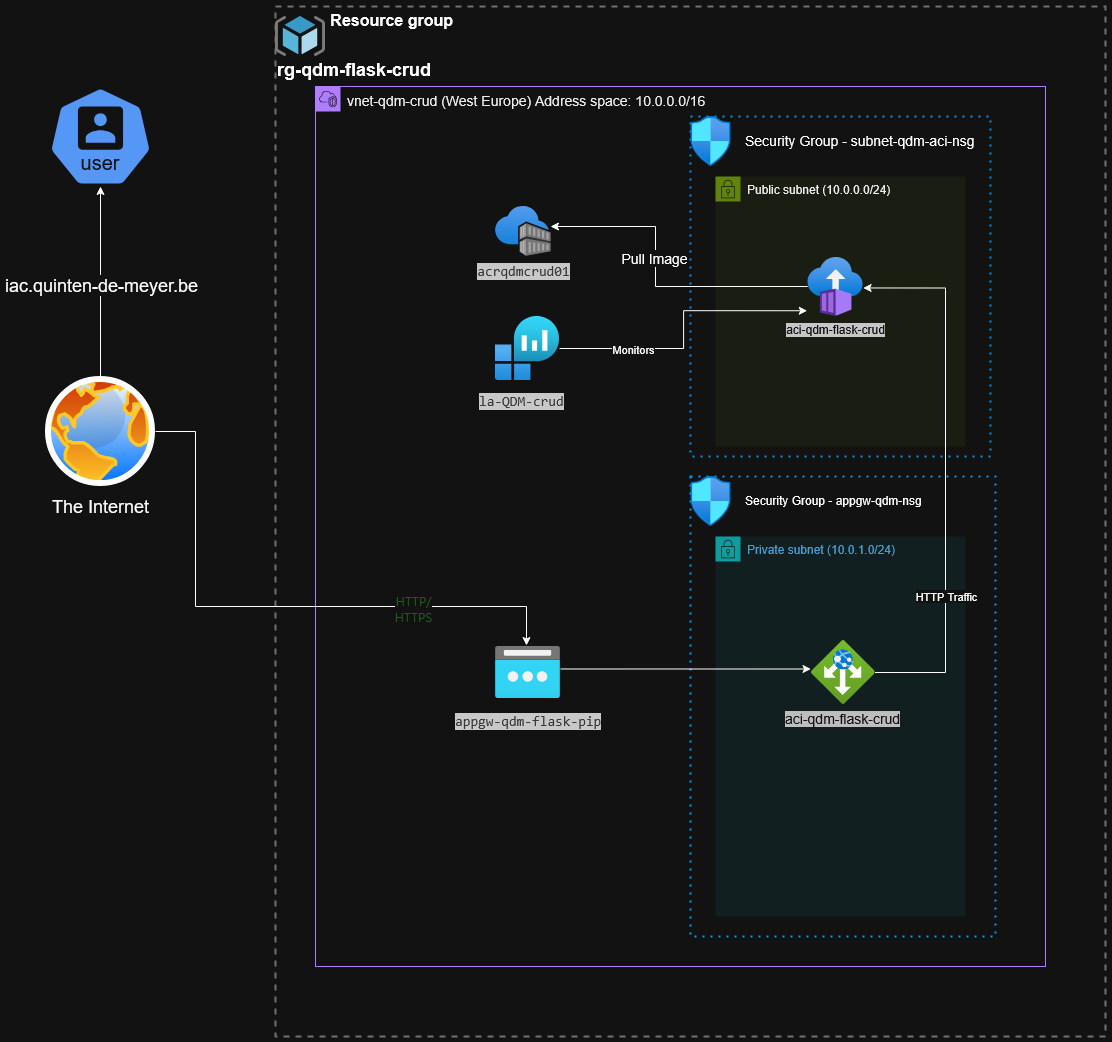

The diagram above was exported from draw.io. Its source (the exported page's mxGraphModel, read from the mxfile embedded in the PNG):
<mxGraphModel dx="2074" dy="1106" grid="1" gridSize="10" guides="1" tooltips="1" connect="1" arrows="1" fold="1" page="1" pageScale="1" pageWidth="1600" pageHeight="900" math="0" shadow="0">
  <root>
    <mxCell id="0" />
    <mxCell id="1" parent="0" />
    <mxCell id="MirEm1wEJjVIJXerV1NE-1" value="&lt;div&gt;&lt;span style=&quot;white-space: pre;&quot;&gt;&#09;&lt;/span&gt;&lt;span style=&quot;white-space: pre;&quot;&gt;&#09;&lt;/span&gt;&lt;b&gt;&lt;font style=&quot;font-size: 16px;&quot;&gt;Resource group&lt;/font&gt;&lt;/b&gt;&lt;/div&gt;&lt;div&gt;&lt;br&gt;&lt;/div&gt;&lt;h2 aria-describedby=&quot;d19938d0-86bf-49f7-952b-406e2351a05f&quot; id=&quot;d19938d0-86bf-49f7-952b-406e2351a060&quot; class=&quot;fxs-blade-title-titleText msportalfx-tooltip-overflow&quot;&gt;rg-qdm-flask-crud&lt;span id=&quot;_weave_e_433&quot; class=&quot;msportalfx-font-regular&quot;&gt;&lt;/span&gt;&lt;/h2&gt;" style="fontStyle=0;verticalAlign=top;align=left;spacingTop=-2;fillColor=none;rounded=0;whiteSpace=wrap;html=1;strokeColor=#919191;strokeWidth=2;dashed=1;container=1;collapsible=0;expand=0;recursiveResize=0;" vertex="1" parent="1">
      <mxGeometry x="290" y="130" width="830" height="1030" as="geometry" />
    </mxCell>
    <mxCell id="MirEm1wEJjVIJXerV1NE-6" value="Private subnet (10.0.1.0/24)" style="points=[[0,0],[0.25,0],[0.5,0],[0.75,0],[1,0],[1,0.25],[1,0.5],[1,0.75],[1,1],[0.75,1],[0.5,1],[0.25,1],[0,1],[0,0.75],[0,0.5],[0,0.25]];outlineConnect=0;gradientColor=none;html=1;whiteSpace=wrap;fontSize=12;fontStyle=0;container=1;pointerEvents=0;collapsible=0;recursiveResize=0;shape=mxgraph.aws4.group;grIcon=mxgraph.aws4.group_security_group;grStroke=0;strokeColor=#00A4A6;fillColor=#E6F6F7;verticalAlign=top;align=left;spacingLeft=30;fontColor=#147EBA;dashed=0;" vertex="1" parent="MirEm1wEJjVIJXerV1NE-1">
      <mxGeometry x="440" y="530" width="250" height="380" as="geometry" />
    </mxCell>
    <mxCell id="MirEm1wEJjVIJXerV1NE-2" value="" style="image;sketch=0;aspect=fixed;html=1;points=[];align=center;fontSize=12;image=img/lib/mscae/ResourceGroup.svg;" vertex="1" parent="MirEm1wEJjVIJXerV1NE-1">
      <mxGeometry y="10" width="50" height="40" as="geometry" />
    </mxCell>
    <mxCell id="MirEm1wEJjVIJXerV1NE-3" value="&lt;font style=&quot;font-size: 14px;&quot;&gt;&lt;span style=&quot;color: rgb(0, 0, 0);&quot;&gt;vnet-qdm-crud (West Europe) Address space: 10.0.0.0/16&lt;/span&gt;&lt;/font&gt;" style="points=[[0,0],[0.25,0],[0.5,0],[0.75,0],[1,0],[1,0.25],[1,0.5],[1,0.75],[1,1],[0.75,1],[0.5,1],[0.25,1],[0,1],[0,0.75],[0,0.5],[0,0.25]];outlineConnect=0;gradientColor=none;html=1;whiteSpace=wrap;fontSize=12;fontStyle=0;container=1;pointerEvents=0;collapsible=0;recursiveResize=0;shape=mxgraph.aws4.group;grIcon=mxgraph.aws4.group_vpc2;strokeColor=#8C4FFF;fillColor=none;verticalAlign=top;align=left;spacingLeft=30;fontColor=#AAB7B8;dashed=0;" vertex="1" parent="MirEm1wEJjVIJXerV1NE-1">
      <mxGeometry x="40" y="80" width="730" height="880" as="geometry" />
    </mxCell>
    <mxCell id="MirEm1wEJjVIJXerV1NE-7" value="" style="container=1;collapsible=0;expand=0;recursiveResize=0;html=1;whiteSpace=wrap;strokeColor=#0099FF;fillColor=none;dashed=1;dashPattern=1 3;strokeWidth=2" vertex="1" parent="MirEm1wEJjVIJXerV1NE-3">
      <mxGeometry x="375" y="390" width="305" height="460" as="geometry" />
    </mxCell>
    <mxCell id="MirEm1wEJjVIJXerV1NE-8" value="Security Group - appgw-qdm-nsg" style="shape=rect;fillColor=none;aspect=fixed;resizable=0;labelPosition=right;verticalLabelPosition=middle;align=left;verticalAlign=middle;strokeColor=none;part=1;spacingLeft=5;fontSize=12;" vertex="1" parent="MirEm1wEJjVIJXerV1NE-7">
      <mxGeometry width="48" height="48" relative="1" as="geometry" />
    </mxCell>
    <mxCell id="MirEm1wEJjVIJXerV1NE-9" value="" style="fillColor=#FA4D56;shape=mxgraph.ibm_cloud.group--security;strokeColor=none;dashed=0;outlineConnect=0;html=1;labelPosition=center;verticalLabelPosition=bottom;verticalAlign=top;part=1;movable=0;resizable=0;rotatable=0;" vertex="1" parent="MirEm1wEJjVIJXerV1NE-8">
      <mxGeometry width="24" height="24" relative="1" as="geometry">
        <mxPoint x="12" y="12" as="offset" />
      </mxGeometry>
    </mxCell>
    <mxCell id="MirEm1wEJjVIJXerV1NE-25" value="" style="image;aspect=fixed;html=1;points=[];align=center;fontSize=12;image=img/lib/azure2/networking/Network_Security_Groups.svg;" vertex="1" parent="MirEm1wEJjVIJXerV1NE-7">
      <mxGeometry width="41.18" height="50" as="geometry" />
    </mxCell>
    <mxCell id="MirEm1wEJjVIJXerV1NE-15" value="" style="image;aspect=fixed;html=1;points=[];align=center;fontSize=12;image=img/lib/azure2/networking/Application_Gateways.svg;" vertex="1" parent="MirEm1wEJjVIJXerV1NE-7">
      <mxGeometry x="120.5" y="164" width="64" height="64" as="geometry" />
    </mxCell>
    <mxCell id="MirEm1wEJjVIJXerV1NE-18" value="&lt;font style=&quot;font-size: 14px; background-color: rgb(56, 56, 56); color: rgb(255, 255, 255);&quot;&gt;aci-qdm-flask-crud&lt;/font&gt;" style="text;whiteSpace=wrap;html=1;" vertex="1" parent="MirEm1wEJjVIJXerV1NE-7">
      <mxGeometry x="92.5" y="228" width="120" height="36" as="geometry" />
    </mxCell>
    <mxCell id="MirEm1wEJjVIJXerV1NE-4" value="&lt;span style=&quot;color: rgb(0, 0, 0);&quot;&gt;Public subnet (10.0.0.0/24)&lt;/span&gt;" style="points=[[0,0],[0.25,0],[0.5,0],[0.75,0],[1,0],[1,0.25],[1,0.5],[1,0.75],[1,1],[0.75,1],[0.5,1],[0.25,1],[0,1],[0,0.75],[0,0.5],[0,0.25]];outlineConnect=0;gradientColor=none;html=1;whiteSpace=wrap;fontSize=12;fontStyle=0;container=1;pointerEvents=0;collapsible=0;recursiveResize=0;shape=mxgraph.aws4.group;grIcon=mxgraph.aws4.group_security_group;grStroke=0;strokeColor=#7AA116;fillColor=#F2F6E8;verticalAlign=top;align=left;spacingLeft=30;fontColor=#248814;dashed=0;" vertex="1" parent="MirEm1wEJjVIJXerV1NE-3">
      <mxGeometry x="400" y="90" width="250" height="270" as="geometry" />
    </mxCell>
    <mxCell id="MirEm1wEJjVIJXerV1NE-10" value="" style="container=1;collapsible=0;expand=0;recursiveResize=0;html=1;whiteSpace=wrap;strokeColor=#00A1FF;fillColor=none;dashed=1;dashPattern=1 3;strokeWidth=2" vertex="1" parent="MirEm1wEJjVIJXerV1NE-3">
      <mxGeometry x="375" y="30" width="300" height="340" as="geometry" />
    </mxCell>
    <mxCell id="MirEm1wEJjVIJXerV1NE-11" value="Security Group - subnet-qdm-aci-nsg" style="shape=rect;fillColor=none;aspect=fixed;resizable=0;labelPosition=right;verticalLabelPosition=middle;align=left;verticalAlign=middle;strokeColor=none;part=1;spacingLeft=5;fontSize=14;" vertex="1" parent="MirEm1wEJjVIJXerV1NE-10">
      <mxGeometry width="48" height="48" relative="1" as="geometry" />
    </mxCell>
    <mxCell id="MirEm1wEJjVIJXerV1NE-12" value="" style="fillColor=#FA4D56;shape=mxgraph.ibm_cloud.group--security;strokeColor=none;dashed=0;outlineConnect=0;html=1;labelPosition=center;verticalLabelPosition=bottom;verticalAlign=top;part=1;movable=0;resizable=0;rotatable=0;" vertex="1" parent="MirEm1wEJjVIJXerV1NE-11">
      <mxGeometry width="24" height="24" relative="1" as="geometry">
        <mxPoint x="12" y="12" as="offset" />
      </mxGeometry>
    </mxCell>
    <mxCell id="MirEm1wEJjVIJXerV1NE-14" value="&lt;span style=&quot;background-color: rgb(46, 46, 46); color: rgb(255, 255, 255);&quot;&gt;aci-qdm-flask-crud&lt;/span&gt;" style="image;aspect=fixed;html=1;points=[];align=center;fontSize=12;image=img/lib/azure2/compute/Container_Instances.svg;" vertex="1" parent="MirEm1wEJjVIJXerV1NE-10">
      <mxGeometry x="117.24000000000001" y="140.5" width="55.53" height="59" as="geometry" />
    </mxCell>
    <mxCell id="MirEm1wEJjVIJXerV1NE-26" value="" style="image;aspect=fixed;html=1;points=[];align=center;fontSize=12;image=img/lib/azure2/networking/Network_Security_Groups.svg;" vertex="1" parent="MirEm1wEJjVIJXerV1NE-10">
      <mxGeometry width="41.18" height="50" as="geometry" />
    </mxCell>
    <mxCell id="MirEm1wEJjVIJXerV1NE-19" value="" style="image;aspect=fixed;html=1;points=[];align=center;fontSize=12;image=img/lib/azure2/networking/Public_IP_Addresses.svg;" vertex="1" parent="MirEm1wEJjVIJXerV1NE-3">
      <mxGeometry x="180" y="560" width="65" height="52" as="geometry" />
    </mxCell>
    <mxCell id="MirEm1wEJjVIJXerV1NE-20" value="&lt;span style=&quot;color: light-dark(rgb(208, 208, 208), rgb(58, 58, 58)); font-family: Consolas, &amp;quot;Courier New&amp;quot;, monospace; font-size: 14px; font-style: normal; font-variant-ligatures: normal; font-variant-caps: normal; font-weight: 400; letter-spacing: normal; text-align: left; text-indent: 0px; text-transform: none; word-spacing: 0px; -webkit-text-stroke-width: 0px; white-space: pre-line; background-color: light-dark(rgb(43, 43, 43), rgb(200, 200, 200)); text-decoration-thickness: initial; text-decoration-style: initial; text-decoration-color: initial; display: inline !important; float: none;&quot; data-mx-given-colors=&quot;{&amp;quot;color&amp;quot;:&amp;quot;rgb(208, 208, 208)&amp;quot;,&amp;quot;background-color&amp;quot;:&amp;quot;rgb(43, 43, 43)&amp;quot;}&quot;&gt;appgw-qdm-flask-pip&lt;/span&gt;" style="text;whiteSpace=wrap;html=1;" vertex="1" parent="MirEm1wEJjVIJXerV1NE-3">
      <mxGeometry x="137.5" y="620" width="150" height="40" as="geometry" />
    </mxCell>
    <mxCell id="MirEm1wEJjVIJXerV1NE-23" value="&lt;span style=&quot;color: light-dark(rgb(208, 208, 208), rgb(58, 58, 58)); font-family: Consolas, &amp;quot;Courier New&amp;quot;, monospace; font-size: 14px; font-style: normal; font-variant-ligatures: normal; font-variant-caps: normal; font-weight: 400; letter-spacing: normal; text-align: left; text-indent: 0px; text-transform: none; word-spacing: 0px; -webkit-text-stroke-width: 0px; white-space: pre-line; background-color: light-dark(rgb(43, 43, 43), rgb(200, 200, 200)); text-decoration-thickness: initial; text-decoration-style: initial; text-decoration-color: initial; display: inline !important; float: none;&quot; data-mx-given-colors=&quot;{&amp;quot;color&amp;quot;:&amp;quot;rgb(208, 208, 208)&amp;quot;,&amp;quot;background-color&amp;quot;:&amp;quot;rgb(43, 43, 43)&amp;quot;}&quot;&gt;la-QDM-crud&lt;/span&gt;" style="text;whiteSpace=wrap;html=1;" vertex="1" parent="MirEm1wEJjVIJXerV1NE-3">
      <mxGeometry x="161.8" y="300" width="92.13" height="40" as="geometry" />
    </mxCell>
    <mxCell id="MirEm1wEJjVIJXerV1NE-29" style="edgeStyle=orthogonalEdgeStyle;rounded=0;orthogonalLoop=1;jettySize=auto;html=1;" edge="1" parent="MirEm1wEJjVIJXerV1NE-3" target="MirEm1wEJjVIJXerV1NE-15">
      <mxGeometry relative="1" as="geometry">
        <mxPoint x="245" y="582.49" as="sourcePoint" />
        <mxPoint x="494.4760000000001" y="589.5139999999999" as="targetPoint" />
        <Array as="points">
          <mxPoint x="450" y="583" />
          <mxPoint x="450" y="583" />
        </Array>
      </mxGeometry>
    </mxCell>
    <mxCell id="MirEm1wEJjVIJXerV1NE-33" style="edgeStyle=orthogonalEdgeStyle;rounded=0;orthogonalLoop=1;jettySize=auto;html=1;entryX=0.997;entryY=0.525;entryDx=0;entryDy=0;entryPerimeter=0;" edge="1" parent="MirEm1wEJjVIJXerV1NE-3" source="MirEm1wEJjVIJXerV1NE-15" target="MirEm1wEJjVIJXerV1NE-14">
      <mxGeometry relative="1" as="geometry">
        <Array as="points">
          <mxPoint x="630" y="586" />
          <mxPoint x="630" y="201" />
        </Array>
      </mxGeometry>
    </mxCell>
    <mxCell id="MirEm1wEJjVIJXerV1NE-34" value="HTTP Traffic" style="edgeLabel;html=1;align=center;verticalAlign=middle;resizable=0;points=[];" vertex="1" connectable="0" parent="MirEm1wEJjVIJXerV1NE-33">
      <mxGeometry x="0.0337" relative="1" as="geometry">
        <mxPoint y="131" as="offset" />
      </mxGeometry>
    </mxCell>
    <mxCell id="MirEm1wEJjVIJXerV1NE-13" value="&lt;span style=&quot;color: rgb(208, 208, 208); font-family: Consolas, &amp;quot;Courier New&amp;quot;, monospace; font-size: 14px; font-style: normal; font-variant-ligatures: normal; font-variant-caps: normal; font-weight: 400; letter-spacing: normal; orphans: 2; text-align: left; text-indent: 0px; text-transform: none; widows: 2; word-spacing: 0px; -webkit-text-stroke-width: 0px; white-space: pre-line; background-color: rgb(43, 43, 43); text-decoration-thickness: initial; text-decoration-style: initial; text-decoration-color: initial; display: inline !important; float: none;&quot;&gt;acrqdmcrud01&lt;/span&gt;" style="image;aspect=fixed;html=1;points=[];align=center;fontSize=12;image=img/lib/azure2/containers/Container_Registries.svg;" vertex="1" parent="MirEm1wEJjVIJXerV1NE-1">
      <mxGeometry x="220" y="200" width="55.74" height="50" as="geometry" />
    </mxCell>
    <mxCell id="MirEm1wEJjVIJXerV1NE-22" value="" style="image;aspect=fixed;html=1;points=[];align=center;fontSize=12;image=img/lib/azure2/analytics/Log_Analytics_Workspaces.svg;" vertex="1" parent="MirEm1wEJjVIJXerV1NE-1">
      <mxGeometry x="220" y="310" width="64" height="64" as="geometry" />
    </mxCell>
    <mxCell id="MirEm1wEJjVIJXerV1NE-27" style="edgeStyle=orthogonalEdgeStyle;rounded=0;orthogonalLoop=1;jettySize=auto;html=1;entryX=0.987;entryY=0.4;entryDx=0;entryDy=0;entryPerimeter=0;" edge="1" parent="MirEm1wEJjVIJXerV1NE-1" source="MirEm1wEJjVIJXerV1NE-14" target="MirEm1wEJjVIJXerV1NE-13">
      <mxGeometry relative="1" as="geometry">
        <Array as="points">
          <mxPoint x="380" y="280" />
          <mxPoint x="380" y="220" />
        </Array>
      </mxGeometry>
    </mxCell>
    <mxCell id="MirEm1wEJjVIJXerV1NE-28" value="&lt;font style=&quot;font-size: 14px;&quot;&gt;Pull Image&lt;/font&gt;" style="edgeLabel;html=1;align=center;verticalAlign=middle;resizable=0;points=[];" vertex="1" connectable="0" parent="MirEm1wEJjVIJXerV1NE-27">
      <mxGeometry x="0.4787" y="-2" relative="1" as="geometry">
        <mxPoint x="21" y="33" as="offset" />
      </mxGeometry>
    </mxCell>
    <mxCell id="MirEm1wEJjVIJXerV1NE-35" style="edgeStyle=orthogonalEdgeStyle;rounded=0;orthogonalLoop=1;jettySize=auto;html=1;entryX=-0.009;entryY=0.911;entryDx=0;entryDy=0;entryPerimeter=0;" edge="1" parent="MirEm1wEJjVIJXerV1NE-1" source="MirEm1wEJjVIJXerV1NE-22" target="MirEm1wEJjVIJXerV1NE-14">
      <mxGeometry relative="1" as="geometry" />
    </mxCell>
    <mxCell id="MirEm1wEJjVIJXerV1NE-36" value="Monitors" style="edgeLabel;html=1;align=center;verticalAlign=middle;resizable=0;points=[];" vertex="1" connectable="0" parent="MirEm1wEJjVIJXerV1NE-35">
      <mxGeometry x="-0.4871" y="-1" relative="1" as="geometry">
        <mxPoint y="-1" as="offset" />
      </mxGeometry>
    </mxCell>
    <mxCell id="MirEm1wEJjVIJXerV1NE-37" value="&lt;font style=&quot;font-size: 18px;&quot;&gt;The Internet&lt;/font&gt;" style="image;aspect=fixed;perimeter=ellipsePerimeter;html=1;align=center;shadow=0;dashed=0;spacingTop=3;image=img/lib/active_directory/internet_globe.svg;" vertex="1" parent="1">
      <mxGeometry x="60" y="500" width="110" height="110" as="geometry" />
    </mxCell>
    <mxCell id="MirEm1wEJjVIJXerV1NE-40" style="edgeStyle=orthogonalEdgeStyle;rounded=0;orthogonalLoop=1;jettySize=auto;html=1;entryX=0.477;entryY=-0.019;entryDx=0;entryDy=0;entryPerimeter=0;" edge="1" parent="1" source="MirEm1wEJjVIJXerV1NE-37" target="MirEm1wEJjVIJXerV1NE-19">
      <mxGeometry relative="1" as="geometry">
        <Array as="points">
          <mxPoint x="210" y="555" />
          <mxPoint x="210" y="730" />
          <mxPoint x="541" y="730" />
        </Array>
      </mxGeometry>
    </mxCell>
    <mxCell id="MirEm1wEJjVIJXerV1NE-41" value="&lt;span style=&quot;color: rgb(137, 209, 133); font-family: &amp;quot;Segoe WPC&amp;quot;, &amp;quot;Segoe UI&amp;quot;, sans-serif, system-ui, -apple-system, BlinkMacSystemFont, &amp;quot;Segoe UI&amp;quot;, Roboto, Oxygen, Ubuntu, Cantarell, &amp;quot;Open Sans&amp;quot;, &amp;quot;Helvetica Neue&amp;quot;, sans-serif; font-size: 13px; font-style: normal; font-variant-ligatures: normal; font-variant-caps: normal; font-weight: 400; letter-spacing: normal; orphans: 2; text-align: left; text-indent: 0px; text-transform: none; widows: 2; word-spacing: 0px; -webkit-text-stroke-width: 0px; white-space: normal; text-decoration-thickness: initial; text-decoration-style: initial; text-decoration-color: initial; display: inline !important; float: none;&quot;&gt;HTTP/HTTPS&lt;/span&gt;" style="edgeLabel;html=1;align=center;verticalAlign=middle;resizable=0;points=[];" vertex="1" connectable="0" parent="MirEm1wEJjVIJXerV1NE-40">
      <mxGeometry x="0.4769" y="-1" relative="1" as="geometry">
        <mxPoint as="offset" />
      </mxGeometry>
    </mxCell>
    <mxCell id="MirEm1wEJjVIJXerV1NE-43" style="edgeStyle=orthogonalEdgeStyle;rounded=0;orthogonalLoop=1;jettySize=auto;html=1;entryX=0.5;entryY=1;entryDx=0;entryDy=0;entryPerimeter=0;exitX=0.5;exitY=0;exitDx=0;exitDy=0;" edge="1" parent="1" source="MirEm1wEJjVIJXerV1NE-37" target="MirEm1wEJjVIJXerV1NE-42">
      <mxGeometry relative="1" as="geometry" />
    </mxCell>
    <mxCell id="MirEm1wEJjVIJXerV1NE-44" value="&lt;font style=&quot;font-size: 18px;&quot;&gt;iac.quinten-de-meyer.be&lt;/font&gt;" style="edgeLabel;html=1;align=center;verticalAlign=middle;resizable=0;points=[];" vertex="1" connectable="0" parent="MirEm1wEJjVIJXerV1NE-43">
      <mxGeometry x="-0.0316" y="2" relative="1" as="geometry">
        <mxPoint x="3" as="offset" />
      </mxGeometry>
    </mxCell>
    <mxCell id="MirEm1wEJjVIJXerV1NE-42" value="" style="aspect=fixed;sketch=0;html=1;dashed=0;whitespace=wrap;verticalLabelPosition=bottom;verticalAlign=top;fillColor=#2875E2;strokeColor=#ffffff;points=[[0.005,0.63,0],[0.1,0.2,0],[0.9,0.2,0],[0.5,0,0],[0.995,0.63,0],[0.72,0.99,0],[0.5,1,0],[0.28,0.99,0]];shape=mxgraph.kubernetes.icon2;kubernetesLabel=1;prIcon=user" vertex="1" parent="1">
      <mxGeometry x="62.91" y="210" width="104.17" height="100" as="geometry" />
    </mxCell>
  </root>
</mxGraphModel>